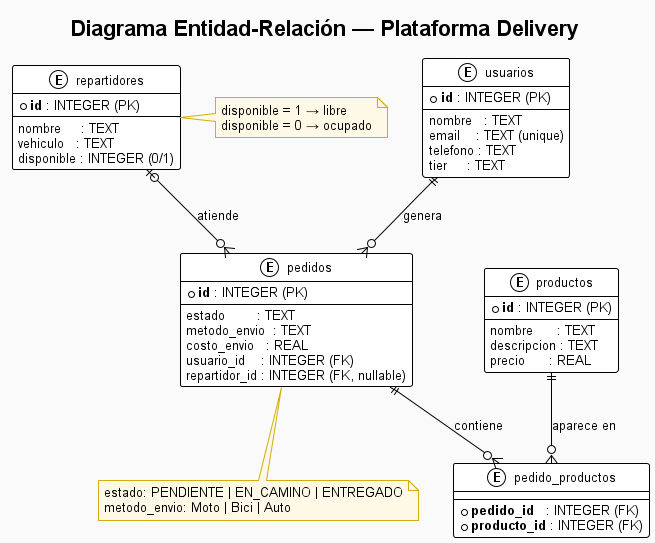

The diagram above was rendered by PlantUML. Its source (embedded in the PNG):
@startuml diagrama_er
!theme plain
skinparam backgroundColor #FAFAFA
skinparam defaultFontName Arial
skinparam defaultFontSize 13

skinparam entity {
  BackgroundColor #D6EAF8
  BorderColor #2471A3
  FontColor #1A5276
  FontStyle bold
}

skinparam note {
  BackgroundColor #FEF9E7
  BorderColor #D4AC0D
}

title Diagrama Entidad-Relación — Plataforma Delivery

entity "usuarios" as U {
  * **id** : INTEGER (PK)
  --
  nombre   : TEXT
  email    : TEXT (unique)
  telefono : TEXT
  tier     : TEXT
}

entity "productos" as P {
  * **id** : INTEGER (PK)
  --
  nombre      : TEXT
  descripcion : TEXT
  precio      : REAL
}

entity "repartidores" as R {
  * **id** : INTEGER (PK)
  --
  nombre     : TEXT
  vehiculo   : TEXT
  disponible : INTEGER (0/1)
}

entity "pedidos" as PD {
  * **id** : INTEGER (PK)
  --
  estado        : TEXT
  metodo_envio  : TEXT
  costo_envio   : REAL
  usuario_id    : INTEGER (FK)
  repartidor_id : INTEGER (FK, nullable)
}

entity "pedido_productos" as PP {
  * **pedido_id**   : INTEGER (FK)
  * **producto_id** : INTEGER (FK)
}

note bottom of PD
  estado: PENDIENTE | EN_CAMINO | ENTREGADO
  metodo_envio: Moto | Bici | Auto
end note

note right of R
  disponible = 1 → libre
  disponible = 0 → ocupado
end note

U       ||--o{ PD  : "genera"
R       |o--o{ PD  : "atiende"
PD      ||--o{ PP  : "contiene"
P       ||--o{ PP  : "aparece en"

@enduml